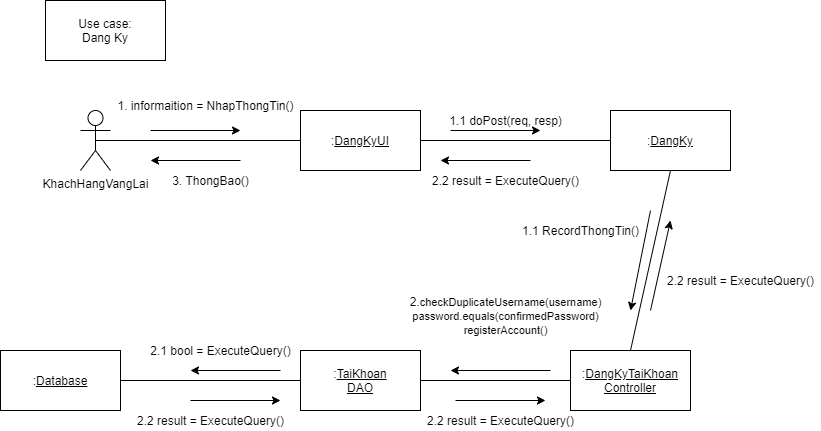

The diagram above was exported from draw.io. Its source (the exported page's mxGraphModel, read from the mxfile embedded in the PNG):
<mxGraphModel dx="1874" dy="592" grid="1" gridSize="10" guides="1" tooltips="1" connect="1" arrows="1" fold="1" page="1" pageScale="1" pageWidth="850" pageHeight="1100" math="0" shadow="0">
  <root>
    <mxCell id="npeQgZ-dN8i9aaBmoQG2-0" />
    <mxCell id="npeQgZ-dN8i9aaBmoQG2-1" parent="npeQgZ-dN8i9aaBmoQG2-0" />
    <mxCell id="4kkBgKJg9b0Ew_kNW5JB-0" value="KhachHangVangLai" style="shape=umlActor;verticalLabelPosition=bottom;verticalAlign=top;html=1;outlineConnect=0;" parent="npeQgZ-dN8i9aaBmoQG2-1" vertex="1">
      <mxGeometry x="50" y="160" width="30" height="60" as="geometry" />
    </mxCell>
    <mxCell id="4kkBgKJg9b0Ew_kNW5JB-1" value=":&lt;u&gt;DangKyUI&lt;/u&gt;" style="rounded=0;whiteSpace=wrap;html=1;" parent="npeQgZ-dN8i9aaBmoQG2-1" vertex="1">
      <mxGeometry x="270" y="160" width="120" height="60" as="geometry" />
    </mxCell>
    <mxCell id="4kkBgKJg9b0Ew_kNW5JB-2" value=":&lt;u&gt;DangKy&lt;/u&gt;" style="rounded=0;whiteSpace=wrap;html=1;" parent="npeQgZ-dN8i9aaBmoQG2-1" vertex="1">
      <mxGeometry x="580" y="160" width="120" height="60" as="geometry" />
    </mxCell>
    <mxCell id="4kkBgKJg9b0Ew_kNW5JB-3" value=":&lt;u&gt;DangKyTaiKhoan&lt;br&gt;Controller&lt;/u&gt;" style="rounded=0;whiteSpace=wrap;html=1;" parent="npeQgZ-dN8i9aaBmoQG2-1" vertex="1">
      <mxGeometry x="540" y="400" width="120" height="60" as="geometry" />
    </mxCell>
    <mxCell id="4kkBgKJg9b0Ew_kNW5JB-4" value=":&lt;u&gt;TaiKhoan&lt;br&gt;DAO&lt;/u&gt;" style="rounded=0;whiteSpace=wrap;html=1;" parent="npeQgZ-dN8i9aaBmoQG2-1" vertex="1">
      <mxGeometry x="270" y="400" width="120" height="60" as="geometry" />
    </mxCell>
    <mxCell id="4kkBgKJg9b0Ew_kNW5JB-5" value=":&lt;u&gt;Database&lt;/u&gt;" style="rounded=0;whiteSpace=wrap;html=1;" parent="npeQgZ-dN8i9aaBmoQG2-1" vertex="1">
      <mxGeometry x="-30" y="400" width="120" height="60" as="geometry" />
    </mxCell>
    <mxCell id="4kkBgKJg9b0Ew_kNW5JB-6" value="" style="endArrow=none;html=1;exitX=0.5;exitY=0.5;exitDx=0;exitDy=0;exitPerimeter=0;entryX=0;entryY=0.5;entryDx=0;entryDy=0;" parent="npeQgZ-dN8i9aaBmoQG2-1" source="4kkBgKJg9b0Ew_kNW5JB-0" target="4kkBgKJg9b0Ew_kNW5JB-1" edge="1">
      <mxGeometry width="50" height="50" relative="1" as="geometry">
        <mxPoint x="270" y="320" as="sourcePoint" />
        <mxPoint x="320" y="270" as="targetPoint" />
      </mxGeometry>
    </mxCell>
    <mxCell id="4kkBgKJg9b0Ew_kNW5JB-7" value="" style="endArrow=classic;html=1;" parent="npeQgZ-dN8i9aaBmoQG2-1" edge="1">
      <mxGeometry width="50" height="50" relative="1" as="geometry">
        <mxPoint x="120" y="180" as="sourcePoint" />
        <mxPoint x="210" y="180" as="targetPoint" />
      </mxGeometry>
    </mxCell>
    <mxCell id="4kkBgKJg9b0Ew_kNW5JB-8" value="1. informaition = NhapThongTin()&lt;br&gt;" style="text;html=1;align=center;verticalAlign=middle;resizable=0;points=[];autosize=1;" parent="npeQgZ-dN8i9aaBmoQG2-1" vertex="1">
      <mxGeometry x="80" y="145" width="190" height="20" as="geometry" />
    </mxCell>
    <mxCell id="4kkBgKJg9b0Ew_kNW5JB-9" value="" style="endArrow=none;html=1;entryX=0;entryY=0.5;entryDx=0;entryDy=0;exitX=1;exitY=0.5;exitDx=0;exitDy=0;" parent="npeQgZ-dN8i9aaBmoQG2-1" source="4kkBgKJg9b0Ew_kNW5JB-1" target="4kkBgKJg9b0Ew_kNW5JB-2" edge="1">
      <mxGeometry width="50" height="50" relative="1" as="geometry">
        <mxPoint x="270" y="320" as="sourcePoint" />
        <mxPoint x="320" y="270" as="targetPoint" />
      </mxGeometry>
    </mxCell>
    <mxCell id="4kkBgKJg9b0Ew_kNW5JB-10" value="" style="endArrow=classic;html=1;" parent="npeQgZ-dN8i9aaBmoQG2-1" edge="1">
      <mxGeometry width="50" height="50" relative="1" as="geometry">
        <mxPoint x="420" y="180" as="sourcePoint" />
        <mxPoint x="510" y="180" as="targetPoint" />
      </mxGeometry>
    </mxCell>
    <mxCell id="4kkBgKJg9b0Ew_kNW5JB-11" value="1.1 doPost(req, resp)" style="text;html=1;align=center;verticalAlign=middle;resizable=0;points=[];autosize=1;" parent="npeQgZ-dN8i9aaBmoQG2-1" vertex="1">
      <mxGeometry x="410" y="160" width="130" height="20" as="geometry" />
    </mxCell>
    <mxCell id="4kkBgKJg9b0Ew_kNW5JB-12" value="" style="endArrow=classic;html=1;" parent="npeQgZ-dN8i9aaBmoQG2-1" edge="1">
      <mxGeometry width="50" height="50" relative="1" as="geometry">
        <mxPoint x="620" y="260" as="sourcePoint" />
        <mxPoint x="600" y="360" as="targetPoint" />
      </mxGeometry>
    </mxCell>
    <mxCell id="4kkBgKJg9b0Ew_kNW5JB-13" value="" style="endArrow=none;html=1;entryX=0.5;entryY=1;entryDx=0;entryDy=0;exitX=0.5;exitY=0;exitDx=0;exitDy=0;" parent="npeQgZ-dN8i9aaBmoQG2-1" source="4kkBgKJg9b0Ew_kNW5JB-3" target="4kkBgKJg9b0Ew_kNW5JB-2" edge="1">
      <mxGeometry width="50" height="50" relative="1" as="geometry">
        <mxPoint x="390" y="360" as="sourcePoint" />
        <mxPoint x="440" y="310" as="targetPoint" />
      </mxGeometry>
    </mxCell>
    <mxCell id="4kkBgKJg9b0Ew_kNW5JB-14" value="1.1 RecordThongTin()" style="text;html=1;align=center;verticalAlign=middle;resizable=0;points=[];autosize=1;" parent="npeQgZ-dN8i9aaBmoQG2-1" vertex="1">
      <mxGeometry x="485" y="270" width="130" height="20" as="geometry" />
    </mxCell>
    <mxCell id="4kkBgKJg9b0Ew_kNW5JB-15" value="" style="endArrow=classic;html=1;" parent="npeQgZ-dN8i9aaBmoQG2-1" edge="1">
      <mxGeometry width="50" height="50" relative="1" as="geometry">
        <mxPoint x="520" y="420" as="sourcePoint" />
        <mxPoint x="420" y="420" as="targetPoint" />
      </mxGeometry>
    </mxCell>
    <mxCell id="4kkBgKJg9b0Ew_kNW5JB-16" value="" style="endArrow=none;html=1;entryX=0;entryY=0.5;entryDx=0;entryDy=0;exitX=1;exitY=0.5;exitDx=0;exitDy=0;" parent="npeQgZ-dN8i9aaBmoQG2-1" source="4kkBgKJg9b0Ew_kNW5JB-4" target="4kkBgKJg9b0Ew_kNW5JB-3" edge="1">
      <mxGeometry width="50" height="50" relative="1" as="geometry">
        <mxPoint x="270" y="320" as="sourcePoint" />
        <mxPoint x="320" y="270" as="targetPoint" />
      </mxGeometry>
    </mxCell>
    <mxCell id="4kkBgKJg9b0Ew_kNW5JB-17" value="" style="endArrow=none;html=1;exitX=1;exitY=0.5;exitDx=0;exitDy=0;entryX=0;entryY=0.5;entryDx=0;entryDy=0;" parent="npeQgZ-dN8i9aaBmoQG2-1" source="4kkBgKJg9b0Ew_kNW5JB-5" target="4kkBgKJg9b0Ew_kNW5JB-4" edge="1">
      <mxGeometry width="50" height="50" relative="1" as="geometry">
        <mxPoint x="270" y="320" as="sourcePoint" />
        <mxPoint x="320" y="270" as="targetPoint" />
      </mxGeometry>
    </mxCell>
    <mxCell id="4kkBgKJg9b0Ew_kNW5JB-18" value="" style="endArrow=classic;html=1;" parent="npeQgZ-dN8i9aaBmoQG2-1" edge="1">
      <mxGeometry width="50" height="50" relative="1" as="geometry">
        <mxPoint x="250" y="420" as="sourcePoint" />
        <mxPoint x="160" y="420" as="targetPoint" />
      </mxGeometry>
    </mxCell>
    <mxCell id="4kkBgKJg9b0Ew_kNW5JB-19" value="" style="endArrow=classic;html=1;" parent="npeQgZ-dN8i9aaBmoQG2-1" edge="1">
      <mxGeometry width="50" height="50" relative="1" as="geometry">
        <mxPoint x="160" y="450" as="sourcePoint" />
        <mxPoint x="250" y="450" as="targetPoint" />
      </mxGeometry>
    </mxCell>
    <mxCell id="4kkBgKJg9b0Ew_kNW5JB-20" value="" style="endArrow=classic;html=1;" parent="npeQgZ-dN8i9aaBmoQG2-1" edge="1">
      <mxGeometry width="50" height="50" relative="1" as="geometry">
        <mxPoint x="425" y="450" as="sourcePoint" />
        <mxPoint x="515" y="450" as="targetPoint" />
      </mxGeometry>
    </mxCell>
    <mxCell id="4kkBgKJg9b0Ew_kNW5JB-21" value="" style="endArrow=classic;html=1;" parent="npeQgZ-dN8i9aaBmoQG2-1" edge="1">
      <mxGeometry width="50" height="50" relative="1" as="geometry">
        <mxPoint x="620" y="360" as="sourcePoint" />
        <mxPoint x="640" y="270" as="targetPoint" />
      </mxGeometry>
    </mxCell>
    <mxCell id="4kkBgKJg9b0Ew_kNW5JB-22" value="" style="endArrow=classic;html=1;" parent="npeQgZ-dN8i9aaBmoQG2-1" edge="1">
      <mxGeometry width="50" height="50" relative="1" as="geometry">
        <mxPoint x="500" y="210" as="sourcePoint" />
        <mxPoint x="410" y="210" as="targetPoint" />
      </mxGeometry>
    </mxCell>
    <mxCell id="4kkBgKJg9b0Ew_kNW5JB-23" value="" style="endArrow=classic;html=1;" parent="npeQgZ-dN8i9aaBmoQG2-1" edge="1">
      <mxGeometry width="50" height="50" relative="1" as="geometry">
        <mxPoint x="210" y="210" as="sourcePoint" />
        <mxPoint x="120" y="210" as="targetPoint" />
      </mxGeometry>
    </mxCell>
    <mxCell id="4kkBgKJg9b0Ew_kNW5JB-24" value="2.&lt;span style=&quot;font-size: 11px ; background-color: rgb(255 , 255 , 255)&quot;&gt;checkDuplicateUsername(username)&lt;/span&gt;&lt;br style=&quot;font-size: 11px&quot;&gt;&lt;span style=&quot;background-color: rgb(255 , 255 , 255)&quot;&gt;&lt;span style=&quot;font-size: 11px&quot;&gt;password.equals(confirmedPassword)&lt;/span&gt;&lt;br&gt;&lt;span style=&quot;font-size: 11px&quot;&gt;registerAccount()&lt;/span&gt;&lt;br&gt;&lt;/span&gt;" style="text;html=1;align=center;verticalAlign=middle;resizable=0;points=[];autosize=1;" parent="npeQgZ-dN8i9aaBmoQG2-1" vertex="1">
      <mxGeometry x="370" y="340" width="210" height="50" as="geometry" />
    </mxCell>
    <mxCell id="4kkBgKJg9b0Ew_kNW5JB-25" value="2.1 bool = ExecuteQuery()" style="text;html=1;align=center;verticalAlign=middle;resizable=0;points=[];autosize=1;" parent="npeQgZ-dN8i9aaBmoQG2-1" vertex="1">
      <mxGeometry x="110" y="390" width="160" height="20" as="geometry" />
    </mxCell>
    <mxCell id="4kkBgKJg9b0Ew_kNW5JB-26" value="2.2 result = ExecuteQuery()" style="text;html=1;align=center;verticalAlign=middle;resizable=0;points=[];autosize=1;" parent="npeQgZ-dN8i9aaBmoQG2-1" vertex="1">
      <mxGeometry x="100" y="460" width="160" height="20" as="geometry" />
    </mxCell>
    <mxCell id="4kkBgKJg9b0Ew_kNW5JB-27" value="2.2 result = ExecuteQuery()" style="text;html=1;align=center;verticalAlign=middle;resizable=0;points=[];autosize=1;" parent="npeQgZ-dN8i9aaBmoQG2-1" vertex="1">
      <mxGeometry x="390" y="460" width="160" height="20" as="geometry" />
    </mxCell>
    <mxCell id="4kkBgKJg9b0Ew_kNW5JB-28" value="2.2 result = ExecuteQuery()" style="text;html=1;align=center;verticalAlign=middle;resizable=0;points=[];autosize=1;" parent="npeQgZ-dN8i9aaBmoQG2-1" vertex="1">
      <mxGeometry x="630" y="320" width="160" height="20" as="geometry" />
    </mxCell>
    <mxCell id="4kkBgKJg9b0Ew_kNW5JB-29" value="2.2 result = ExecuteQuery()" style="text;html=1;align=center;verticalAlign=middle;resizable=0;points=[];autosize=1;" parent="npeQgZ-dN8i9aaBmoQG2-1" vertex="1">
      <mxGeometry x="395" y="220" width="160" height="20" as="geometry" />
    </mxCell>
    <mxCell id="4kkBgKJg9b0Ew_kNW5JB-30" value="3. ThongBao()" style="text;html=1;align=center;verticalAlign=middle;resizable=0;points=[];autosize=1;" parent="npeQgZ-dN8i9aaBmoQG2-1" vertex="1">
      <mxGeometry x="135" y="220" width="90" height="20" as="geometry" />
    </mxCell>
    <mxCell id="4kkBgKJg9b0Ew_kNW5JB-31" value="Use case:&lt;br&gt;Dang Ky" style="rounded=0;whiteSpace=wrap;html=1;" parent="npeQgZ-dN8i9aaBmoQG2-1" vertex="1">
      <mxGeometry x="15" y="50" width="120" height="60" as="geometry" />
    </mxCell>
  </root>
</mxGraphModel>